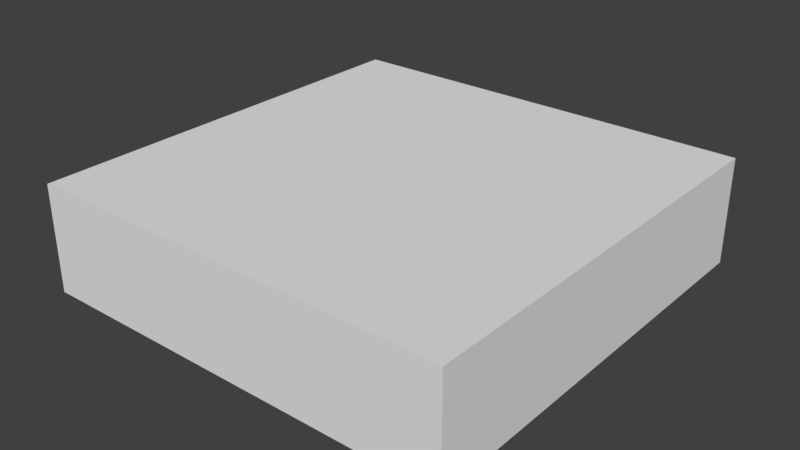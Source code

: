 # Source: SM_Tile_1x1x0.25.blend  (saved by Blender 2.78.0; exported with 4.5.12 LTS)
import bpy
from mathutils import Matrix  # noqa: F401  (used for matrix-valued properties, if any)

bpy.ops.wm.read_factory_settings(use_empty=True)
scene = bpy.context.scene
scene.name = 'Scene'

# ---- collections
col_collection_1 = bpy.data.collections.new('Collection 1'); scene.collection.children.link(col_collection_1)

# ---- world
world_world = bpy.data.worlds.new('World'); scene.world = world_world
world_world.color = (0.05088, 0.05088, 0.05088)
world_world.use_sun_shadow = False
world_world.sun_shadow_jitter_overblur = 0.0
world_world.cycles.sampling_method = 'MANUAL'

# ---- meshes
me_cube_001 = bpy.data.meshes.new('Cube.001')
me_cube_001.from_pydata([(-1.0, -1.0, -2.369e-05), (-1.0, -1.0, 0.25), (-1.0, -8.009e-08, -2.369e-05), (-1.0, -8.009e-08, 0.25), (9.058e-05, -1.0, -2.369e-05), (9.058e-05, -1.0, 0.25), (9.058e-05, -8.009e-08, -2.369e-05), (9.058e-05, -8.009e-08, 0.25)], [], [(0, 1, 3, 2), (2, 3, 7, 6), (6, 7, 5, 4), (4, 5, 1, 0), (2, 6, 4, 0), (7, 3, 1, 5)])
me_cube_001.use_remesh_preserve_volume = False
me_cube_001.use_remesh_preserve_attributes = False
me_cube_001.use_mirror_vertex_groups = False
me_cube_001.update()

# ---- objects
ob_tile_1x1x0_25 = bpy.data.objects.new('Tile_1x1x0.25', me_cube_001)

# ---- transforms, parenting, visibility, modifiers, constraints
ob_tile_1x1x0_25.location = (0.0, 0.0, 0.0)
ob_tile_1x1x0_25.lineart.crease_threshold = 0.0

# ---- collection membership
col_collection_1.objects.link(ob_tile_1x1x0_25)

# ---- scene / render settings (as saved in the file)
scene.frame_start = 1; scene.frame_end = 250; scene.frame_set(1)
scene.render.engine = 'BLENDER_EEVEE_NEXT'
scene.render.resolution_percentage = 50
scene.render.dither_intensity = 0.0
scene.cycles.use_denoising = False
scene.cycles.samples = 128
scene.cycles.sampling_pattern = 'TABULATED_SOBOL'
scene.cycles.light_sampling_threshold = 0.0
scene.cycles.use_adaptive_sampling = False
scene.cycles.use_light_tree = False
scene.cycles.blur_glossy = 0.0
scene.cycles.sample_clamp_indirect = 0.0
scene.view_settings.view_transform = 'Standard'
bpy.context.view_layer.update()

# ---- added for rendering (the .blend has no active camera and no usable light): camera, sun
cam_auto = bpy.data.cameras.new('AutoCamera')
cam_auto.lens = 50.0
cam_auto.sensor_width = 36.0
cam_auto.clip_end = 1000.0
ob_auto_camera = bpy.data.objects.new('AutoCamera', cam_auto)
scene.collection.objects.link(ob_auto_camera)
ob_auto_camera.location = (0.82886, -2.09458, 1.18804)
ob_auto_camera.rotation_euler = (1.09748, -7.21219e-08, 0.694738)
scene.camera = ob_auto_camera
light_auto_sun = bpy.data.lights.new('AutoSun', 'SUN')
light_auto_sun.energy = 3.0
light_auto_sun.angle = 0.0523599
ob_auto_sun = bpy.data.objects.new('AutoSun', light_auto_sun)
scene.collection.objects.link(ob_auto_sun)
ob_auto_sun.rotation_euler = (0.872665, 0.174533, 0.523599)
bpy.context.view_layer.update()
